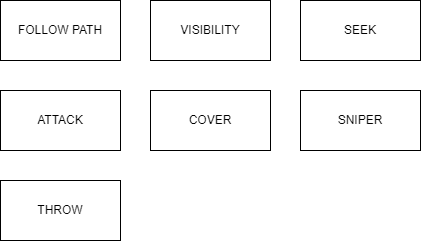

The diagram above was exported from draw.io. Its source (the exported page's mxGraphModel, read from the mxfile embedded in the PNG):
<mxGraphModel dx="880" dy="426" grid="1" gridSize="10" guides="1" tooltips="1" connect="1" arrows="1" fold="1" page="1" pageScale="1" pageWidth="827" pageHeight="1169" math="0" shadow="0">
  <root>
    <mxCell id="0" />
    <mxCell id="1" parent="0" />
    <mxCell id="A1hcMtIt_J7dJAbXXGcK-1" value="FOLLOW PATH" style="rounded=0;whiteSpace=wrap;html=1;" parent="1" vertex="1">
      <mxGeometry x="70" y="100" width="120" height="60" as="geometry" />
    </mxCell>
    <mxCell id="A1hcMtIt_J7dJAbXXGcK-2" value="SNIPER" style="rounded=0;whiteSpace=wrap;html=1;" parent="1" vertex="1">
      <mxGeometry x="370" y="190" width="120" height="60" as="geometry" />
    </mxCell>
    <mxCell id="A1hcMtIt_J7dJAbXXGcK-3" value="VISIBILITY" style="rounded=0;whiteSpace=wrap;html=1;" parent="1" vertex="1">
      <mxGeometry x="220" y="100" width="120" height="60" as="geometry" />
    </mxCell>
    <mxCell id="A1hcMtIt_J7dJAbXXGcK-4" value="THROW" style="rounded=0;whiteSpace=wrap;html=1;" parent="1" vertex="1">
      <mxGeometry x="70" y="280" width="120" height="60" as="geometry" />
    </mxCell>
    <mxCell id="wffMHYaW-zTrqKJ3nQyl-1" value="COVER" style="rounded=0;whiteSpace=wrap;html=1;" parent="1" vertex="1">
      <mxGeometry x="220" y="190" width="120" height="60" as="geometry" />
    </mxCell>
    <mxCell id="wffMHYaW-zTrqKJ3nQyl-5" value="ATTACK" style="rounded=0;whiteSpace=wrap;html=1;" parent="1" vertex="1">
      <mxGeometry x="70" y="190" width="120" height="60" as="geometry" />
    </mxCell>
    <mxCell id="wffMHYaW-zTrqKJ3nQyl-6" value="SEEK" style="rounded=0;whiteSpace=wrap;html=1;" parent="1" vertex="1">
      <mxGeometry x="370" y="100" width="120" height="60" as="geometry" />
    </mxCell>
  </root>
</mxGraphModel>